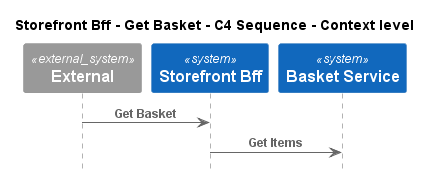

The diagram above was rendered by PlantUML. Its source (embedded in the PNG):
@startuml
!pragma layout smetana
!include ..\..\..\..\.c4s\C4_Sequence.puml

title Storefront Bff - Get Basket - C4 Sequence - Context level

System_Ext(C4InterFlow.SoftwareSystems.ExternalSystem, "External", "")
System(ECommercePlatform.SoftwareSystems.StorefrontBff, "Storefront Bff", "")
System(ECommercePlatform.SoftwareSystems.BasketService, "Basket Service", "")

Rel(C4InterFlow.SoftwareSystems.ExternalSystem, ECommercePlatform.SoftwareSystems.StorefrontBff, "Get Basket")
Rel(ECommercePlatform.SoftwareSystems.StorefrontBff, ECommercePlatform.SoftwareSystems.BasketService, "Get Items")


@enduml